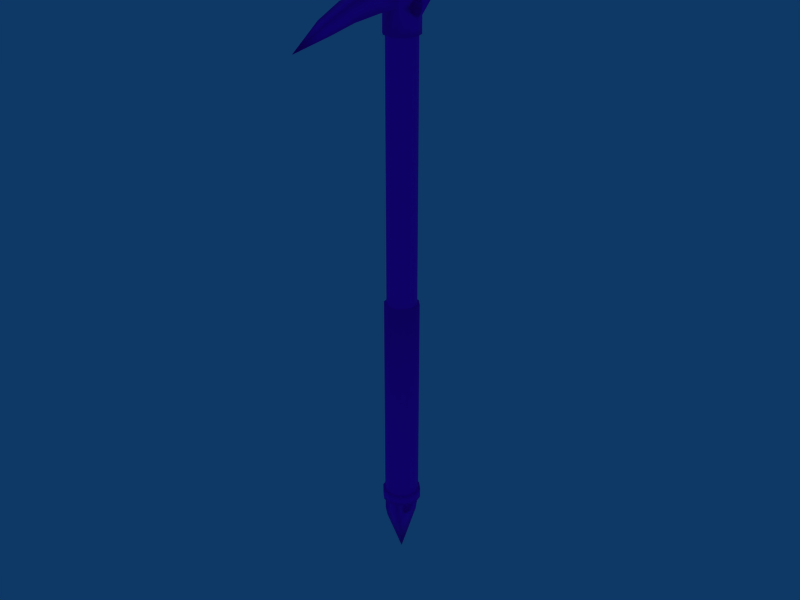 # Source: Picareta_Metal.blend  (saved by Blender 5.0.119; exported with 4.5.12 LTS)
import bpy
from mathutils import Matrix  # noqa: F401  (used for matrix-valued properties, if any)

bpy.ops.wm.read_factory_settings(use_empty=True)
scene = bpy.context.scene
scene.name = 'Scene'

# ---- collections
col_collection_1 = bpy.data.collections.new('Collection 1'); scene.collection.children.link(col_collection_1)

# ---- images (referenced by path relative to the original .blend; pixels are not part of the script)
import os
ASSET_DIR = os.environ.get("B2B_ASSET_DIR", "")  # directory of the original .blend (textures are referenced by path, not embedded)
HERE = os.path.dirname(os.path.abspath(__file__))  # packed textures are extracted next to this script under _unpacked/

def load_image(name, relpath, width, height, colorspace="sRGB"):
    """Load a texture the original file referenced (path relative to the .blend, or extracted next to this script)."""
    p = next((c for c in (os.path.join(HERE, relpath), os.path.join(ASSET_DIR, relpath)) if relpath and os.path.exists(c)), "")
    if p:
        img = bpy.data.images.load(p, check_existing=True)
        img.name = name
    else:  # same state as the original file: an image datablock whose file is absent (Cycles renders it pink)
        img = bpy.data.images.new(name, width, height)
        img.source = "FILE"
        img.filepath = "//" + (relpath or name)
    img.colorspace_settings.name = colorspace
    return img
img_picareta_de_metal_png = load_image('picareta de metal.png', 'picareta de metal.png', 1024, 1024, 'sRGB')

# ---- materials (node trees are filled in below, after node groups)
mat_materiais = bpy.data.materials.new('Materiais')

# ---- material node trees
mat_materiais.use_nodes = True; mat_materiais.node_tree.nodes.clear()
_N = mat_materiais.node_tree.nodes; _L = mat_materiais.node_tree.links
n0 = _N.new('ShaderNodeBsdfPrincipled'); n0.name = 'BSDF - Pré-fundamentado'; n0.location = (-200, 100)
n1 = _N.new('ShaderNodeOutputMaterial'); n1.name = 'Saída de material'; n1.location = (200, 100)
n2 = _N.new('ShaderNodeTexImage'); n2.name = 'Textura de imagem'; n2.location = (-561, 57)
n2.image = img_picareta_de_metal_png
_L.new(n0.outputs[0], n1.inputs[0])
_L.new(n2.outputs[0], n0.inputs[0])
n1.is_active_output = True

# ---- world
world_world = bpy.data.worlds.new('World'); scene.world = world_world
world_world.use_nodes = True; world_world.node_tree.nodes.clear()
_N = world_world.node_tree.nodes; _L = world_world.node_tree.links
n0 = _N.new('ShaderNodeOutputWorld'); n0.name = 'Saída de ambiente (mundo)'; n0.location = (280, 0)
n1 = _N.new('ShaderNodeBackground'); n1.name = 'Plano de fundo'; n1.location = (0, 0)
n1.inputs[0].default_value = (0.05656, 0.2208, 0.4, 1.0)
n2 = _N.new('NodeFrame'); n2.name = 'Quadro'; n2.location = (0, 0)
n2.label = 'Versioning: Use Nodes was removed'
n2.width = 150
n0.parent = n2
n1.parent = n2
_L.new(n1.outputs[0], n0.inputs[0])
n0.is_active_output = True
world_world.color = (0.05656, 0.2208, 0.4)
world_world.use_sun_shadow = False
world_world.sun_shadow_jitter_overblur = 0.0
world_world.cycles.sampling_method = 'MANUAL'
world_world.cycles.sample_map_resolution = 256

# ---- meshes
me_rdmobj01_model_om = bpy.data.meshes.new('rdmobj01_model\\om')
me_rdmobj01_model_om.from_pydata([(-0.04932, 0.02848, 1.791), (-0.05695, 1.1e-05, 1.791), (-0.05389, 0.01261, 1.794), (-0.05043, 0.02522, 1.806), (-0.05695, 1.1e-05, 1.738), (-0.04932, 0.02848, 1.738), (-0.05389, -0.01259, 1.794), (-0.04932, -0.02847, 1.791), (-0.04932, -0.02847, 1.738), (-0.05695, 1.1e-05, 1.844), (-0.04932, 0.02848, 1.844), (-0.05389, 0.01261, 1.841), (-0.05043, 0.02522, 1.83), (-0.04932, 0.02848, 1.818), (-0.05695, 0.07119, 1.844), (-0.02848, -0.04931, 1.818), (-0.02848, -0.04931, 1.88), (-0.04932, -0.02847, 1.844), (-0.04932, -0.02847, 1.88), (-0.05695, 1.1e-05, 1.88), (-0.04932, 0.02848, 1.88), (-0.05695, 0.07119, 1.88), (-0.07118, 0.1424, 1.88), (-0.07118, 0.1424, 1.862), (-0.08898, 0.2314, 1.88), (-0.08898, 0.2314, 1.862), (-0.1068, 0.3025, 1.875), (-0.1068, 0.3025, 1.857), (-0.1246, 0.3737, 1.862), (-0.1246, 0.3737, 1.844), (-0.1157, 0.4004, 1.855), (-0.1157, 0.4004, 1.837), (-0.05389, -0.01259, 1.841), (-0.05043, -0.02521, 1.83), (-0.04932, -0.02847, 1.818), (-0.02848, -0.04931, 1.738), (-2e-06, -0.05694, 1.738), (-2e-06, -0.05694, 1.818), (0.02847, -0.04931, 1.738), (0.02847, -0.04931, 1.818), (-0.05043, -0.02521, 1.806), (-2e-06, -0.436, 1.764), (-0.0178, -0.3203, 1.827), (-0.0178, -0.3114, 1.791), (-0.02224, -0.2313, 1.862), (-0.02224, -0.2224, 1.809), (-0.0267, -0.1246, 1.818), (-0.0267, -0.1246, 1.88), (0.05694, 1.1e-05, 1.791), (0.04932, 0.02848, 1.791), (0.05389, 0.01261, 1.794), (0.04932, 0.02848, 1.818), (0.05042, 0.02522, 1.806), (0.05694, 1.1e-05, 1.844), (0.05389, 0.01261, 1.841), (0.04932, 0.02848, 1.844), (0.05042, 0.02522, 1.83), (0.05694, 0.07119, 1.844), (0.04932, 0.02848, 1.738), (0.05694, 1.1e-05, 1.738), (0.04932, -0.02847, 1.738), (0.04932, -0.02847, 1.791), (0.05389, -0.01259, 1.794), (0.05042, -0.02521, 1.806), (0.04932, -0.02847, 1.818), (0.04932, -0.02847, 1.844), (0.05042, -0.02521, 1.83), (0.05389, -0.01259, 1.841), (0.01779, -0.3114, 1.791), (0.01779, -0.3203, 1.827), (0.02224, -0.2224, 1.809), (0.02224, -0.2313, 1.862), (0.02669, -0.1246, 1.88), (0.02669, -0.1246, 1.818), (0.02847, -0.04931, 1.88), (0.04932, -0.02847, 1.88), (0.05694, 1.1e-05, 1.88), (0.04932, 0.02848, 1.88), (0.05694, 0.07119, 1.88), (0.07118, 0.1424, 1.862), (0.07118, 0.1424, 1.88), (0.08897, 0.2314, 1.862), (0.08897, 0.2314, 1.88), (0.1068, 0.3025, 1.857), (0.1068, 0.3025, 1.875), (0.1246, 0.3737, 1.844), (0.1246, 0.3737, 1.862), (0.1157, 0.4004, 1.837), (0.1157, 0.4004, 1.855), (0.08897, 0.4182, 1.848), (0.08897, 0.4182, 1.83), (-0.08898, 0.4182, 1.848), (-0.08898, 0.4182, 1.83), (-2e-06, 0.05696, 1.738), (-2e-06, 0.05696, 1.791), (0.02847, 0.04932, 1.738), (0.02847, 0.04932, 1.791), (-0.02848, 0.04932, 1.738), (-0.02848, 0.04932, 1.791), (-2e-06, 0.08009, 1.836), (-2e-06, 1.1e-05, 1.738)], [], [(0, 1, 2), (3, 0, 2), (4, 1, 5), (1, 0, 5), (6, 1, 7), (7, 1, 4), (7, 4, 8), (9, 10, 11), (11, 10, 12), (12, 10, 13), (14, 13, 10), (0, 13, 14), (13, 0, 3), (15, 16, 17), (18, 17, 16), (17, 18, 9), (19, 9, 18), (9, 19, 10), (20, 10, 19), (21, 10, 20), (10, 21, 14), (22, 14, 21), (14, 22, 23), (24, 23, 22), (23, 24, 25), (26, 25, 24), (25, 26, 27), (26, 28, 27), (27, 28, 29), (30, 29, 28), (29, 30, 31), (17, 9, 32), (32, 33, 17), (34, 17, 33), (17, 34, 15), (7, 15, 34), (8, 15, 7), (15, 8, 35), (36, 37, 35), (15, 35, 37), (38, 39, 36), (37, 36, 39), (34, 40, 7), (6, 7, 40), (41, 42, 43), (44, 43, 42), (43, 44, 45), (45, 44, 46), (47, 46, 44), (16, 46, 47), (46, 16, 15), (48, 49, 50), (51, 52, 49), (50, 49, 52), (53, 54, 55), (56, 55, 54), (51, 55, 56), (55, 51, 57), (49, 57, 51), (58, 49, 59), (48, 59, 49), (59, 48, 60), (60, 48, 61), (62, 61, 48), (63, 61, 62), (61, 63, 64), (60, 61, 38), (38, 61, 39), (64, 39, 61), (39, 64, 65), (66, 65, 64), (67, 65, 66), (65, 67, 53), (41, 68, 69), (70, 69, 68), (69, 70, 71), (71, 70, 72), (73, 72, 70), (39, 72, 73), (72, 39, 74), (65, 74, 39), (74, 65, 75), (53, 75, 65), (75, 53, 76), (55, 76, 53), (76, 55, 77), (78, 77, 55), (55, 57, 78), (79, 78, 57), (78, 79, 80), (81, 80, 79), (80, 81, 82), (83, 82, 81), (82, 83, 84), (85, 84, 83), (84, 85, 86), (87, 86, 85), (86, 87, 88), (89, 88, 90), (87, 90, 88), (30, 91, 31), (92, 31, 91), (90, 92, 89), (91, 89, 92), (93, 94, 95), (96, 95, 94), (97, 98, 93), (94, 93, 98), (5, 0, 97), (97, 0, 98), (98, 0, 14), (98, 14, 94), (99, 94, 14), (95, 96, 58), (58, 96, 49), (49, 96, 57), (94, 57, 96), (57, 94, 99), (39, 73, 37), (46, 37, 73), (37, 46, 15), (41, 43, 68), (45, 68, 43), (68, 45, 70), (70, 45, 73), (46, 73, 45), (14, 23, 99), (79, 99, 23), (99, 79, 57), (79, 23, 81), (25, 81, 23), (27, 81, 25), (81, 27, 83), (29, 83, 27), (83, 29, 85), (31, 85, 29), (85, 31, 87), (92, 87, 31), (87, 92, 90), (53, 9, 54), (11, 54, 9), (54, 11, 56), (12, 56, 11), (56, 12, 51), (13, 51, 12), (51, 13, 52), (3, 52, 13), (52, 3, 50), (2, 50, 3), (9, 53, 32), (67, 32, 53), (32, 67, 33), (66, 33, 67), (33, 66, 34), (64, 34, 66), (34, 64, 40), (63, 40, 64), (40, 63, 6), (62, 6, 63), (62, 1, 6), (48, 1, 62), (1, 48, 2), (50, 2, 48), (8, 4, 100), (5, 100, 4), (97, 100, 5), (93, 100, 97), (95, 100, 93), (58, 100, 95), (59, 100, 58), (60, 100, 59), (38, 100, 60), (36, 100, 38), (35, 100, 36), (100, 35, 8), (20, 78, 21), (21, 78, 22), (80, 22, 78), (22, 80, 24), (82, 24, 80), (84, 24, 82), (24, 84, 26), (86, 26, 84), (26, 86, 28), (88, 28, 86), (28, 88, 30), (89, 30, 88), (30, 89, 91), (78, 20, 77), (19, 77, 20), (77, 19, 76), (18, 76, 19), (76, 18, 75), (75, 18, 74), (16, 74, 18), (47, 74, 16), (74, 47, 72), (72, 47, 71), (44, 71, 47), (42, 71, 44), (71, 42, 69), (41, 69, 42)])
me_rdmobj01_model_om.polygons.foreach_set('use_smooth', [True] * 202)
_uv = me_rdmobj01_model_om.uv_layers.new(name='UVTex')
_uv.uv.foreach_set('vector', [0.5034, 0.2566, 0.501, 0.2566, 0.502, 0.2564, 0.503, 0.2558, 0.5034, 0.2566, 0.502, 0.2564, 0.501, 0.2597, 0.501, 0.2566, 0.5034, 0.2597, 0.501, 0.2566, 0.5034, 0.2566, 0.5034, 0.2597, 0.5, 0.2564, 0.501, 0.2566, 0.4987, 0.2566, 0.4987, 0.2566, 0.501, 0.2566, 0.501, 0.2597, 0.4987, 0.2566, 0.501, 0.2597, 0.4987, 0.2597, 0.501, 0.2537, 0.5034, 0.2537, 0.502, 0.254, 0.502, 0.254, 0.5034, 0.2537, 0.503, 0.2546, 0.503, 0.2546, 0.5034, 0.2537, 0.5034, 0.2552, 0.5066, 0.2535, 0.5034, 0.2552, 0.5034, 0.2537, 0.5034, 0.2566, 0.5034, 0.2552, 0.5066, 0.2535, 0.5034, 0.2552, 0.5034, 0.2566, 0.503, 0.2558, 0.4967, 0.255, 0.4967, 0.2514, 0.4987, 0.2537, 0.4987, 0.2514, 0.4987, 0.2537, 0.4967, 0.2514, 0.4987, 0.2537, 0.4987, 0.2514, 0.501, 0.2537, 0.501, 0.2514, 0.501, 0.2537, 0.4987, 0.2514, 0.501, 0.2537, 0.501, 0.2514, 0.5034, 0.2537, 0.5034, 0.2514, 0.5034, 0.2537, 0.501, 0.2514, 0.5066, 0.2514, 0.5034, 0.2537, 0.5034, 0.2514, 0.5034, 0.2537, 0.5066, 0.2514, 0.5066, 0.2535, 0.5122, 0.2514, 0.5066, 0.2535, 0.5066, 0.2514, 0.5066, 0.2535, 0.5122, 0.2514, 0.5122, 0.2525, 0.5192, 0.2514, 0.5122, 0.2525, 0.5122, 0.2514, 0.5122, 0.2525, 0.5192, 0.2514, 0.5192, 0.2523, 0.5248, 0.2518, 0.5192, 0.2523, 0.5192, 0.2514, 0.5192, 0.2523, 0.5248, 0.2518, 0.5248, 0.2526, 0.5248, 0.2518, 0.5301, 0.2525, 0.5248, 0.2526, 0.5248, 0.2526, 0.5301, 0.2525, 0.5301, 0.2533, 0.5322, 0.2529, 0.5301, 0.2533, 0.5301, 0.2525, 0.5301, 0.2533, 0.5322, 0.2529, 0.5322, 0.2537, 0.4987, 0.2537, 0.501, 0.2537, 0.5, 0.254, 0.5, 0.254, 0.4991, 0.2546, 0.4987, 0.2537, 0.4987, 0.2552, 0.4987, 0.2537, 0.4991, 0.2546, 0.4987, 0.2537, 0.4987, 0.2552, 0.4967, 0.255, 0.4987, 0.2566, 0.4967, 0.255, 0.4987, 0.2552, 0.4987, 0.2597, 0.4967, 0.255, 0.4987, 0.2566, 0.4967, 0.255, 0.4987, 0.2597, 0.4967, 0.2597, 0.4948, 0.2597, 0.4948, 0.255, 0.4967, 0.2597, 0.4967, 0.255, 0.4967, 0.2597, 0.4948, 0.255, 0.4967, 0.2597, 0.4967, 0.255, 0.4948, 0.2597, 0.4948, 0.255, 0.4948, 0.2597, 0.4967, 0.255, 0.4987, 0.2552, 0.4991, 0.2558, 0.4987, 0.2566, 0.5, 0.2564, 0.4987, 0.2566, 0.4991, 0.2558, 0.4663, 0.2581, 0.4754, 0.2545, 0.4761, 0.2566, 0.4824, 0.2525, 0.4761, 0.2566, 0.4754, 0.2545, 0.4761, 0.2566, 0.4824, 0.2525, 0.4831, 0.2556, 0.4831, 0.2556, 0.4824, 0.2525, 0.4908, 0.255, 0.4908, 0.2514, 0.4908, 0.255, 0.4824, 0.2525, 0.4967, 0.2514, 0.4908, 0.255, 0.4908, 0.2514, 0.4908, 0.255, 0.4967, 0.2514, 0.4967, 0.255, 0.501, 0.2566, 0.5034, 0.2566, 0.502, 0.2564, 0.5034, 0.2552, 0.503, 0.2558, 0.5034, 0.2566, 0.502, 0.2564, 0.5034, 0.2566, 0.503, 0.2558, 0.501, 0.2537, 0.502, 0.254, 0.5034, 0.2537, 0.503, 0.2546, 0.5034, 0.2537, 0.502, 0.254, 0.5034, 0.2552, 0.5034, 0.2537, 0.503, 0.2546, 0.5034, 0.2537, 0.5034, 0.2552, 0.5066, 0.2535, 0.5034, 0.2566, 0.5066, 0.2535, 0.5034, 0.2552, 0.5034, 0.2597, 0.5034, 0.2566, 0.501, 0.2597, 0.501, 0.2566, 0.501, 0.2597, 0.5034, 0.2566, 0.501, 0.2597, 0.501, 0.2566, 0.4987, 0.2597, 0.4987, 0.2597, 0.501, 0.2566, 0.4987, 0.2566, 0.5, 0.2564, 0.4987, 0.2566, 0.501, 0.2566, 0.4991, 0.2558, 0.4987, 0.2566, 0.5, 0.2564, 0.4987, 0.2566, 0.4991, 0.2558, 0.4987, 0.2552, 0.4987, 0.2597, 0.4987, 0.2566, 0.4967, 0.2597, 0.4967, 0.2597, 0.4987, 0.2566, 0.4967, 0.255, 0.4987, 0.2552, 0.4967, 0.255, 0.4987, 0.2566, 0.4967, 0.255, 0.4987, 0.2552, 0.4987, 0.2537, 0.4991, 0.2546, 0.4987, 0.2537, 0.4987, 0.2552, 0.5, 0.254, 0.4987, 0.2537, 0.4991, 0.2546, 0.4987, 0.2537, 0.5, 0.254, 0.501, 0.2537, 0.4663, 0.2581, 0.4761, 0.2566, 0.4754, 0.2545, 0.4831, 0.2556, 0.4754, 0.2545, 0.4761, 0.2566, 0.4754, 0.2545, 0.4831, 0.2556, 0.4824, 0.2525, 0.4824, 0.2525, 0.4831, 0.2556, 0.4908, 0.2514, 0.4908, 0.255, 0.4908, 0.2514, 0.4831, 0.2556, 0.4967, 0.255, 0.4908, 0.2514, 0.4908, 0.255, 0.4908, 0.2514, 0.4967, 0.255, 0.4967, 0.2514, 0.4987, 0.2537, 0.4967, 0.2514, 0.4967, 0.255, 0.4967, 0.2514, 0.4987, 0.2537, 0.4987, 0.2514, 0.501, 0.2537, 0.4987, 0.2514, 0.4987, 0.2537, 0.4987, 0.2514, 0.501, 0.2537, 0.501, 0.2514, 0.5034, 0.2537, 0.501, 0.2514, 0.501, 0.2537, 0.501, 0.2514, 0.5034, 0.2537, 0.5034, 0.2514, 0.5066, 0.2514, 0.5034, 0.2514, 0.5034, 0.2537, 0.5034, 0.2537, 0.5066, 0.2535, 0.5066, 0.2514, 0.5122, 0.2525, 0.5066, 0.2514, 0.5066, 0.2535, 0.5066, 0.2514, 0.5122, 0.2525, 0.5122, 0.2514, 0.5192, 0.2523, 0.5122, 0.2514, 0.5122, 0.2525, 0.5122, 0.2514, 0.5192, 0.2523, 0.5192, 0.2514, 0.5248, 0.2526, 0.5192, 0.2514, 0.5192, 0.2523, 0.5192, 0.2514, 0.5248, 0.2526, 0.5248, 0.2518, 0.5301, 0.2533, 0.5248, 0.2518, 0.5248, 0.2526, 0.5248, 0.2518, 0.5301, 0.2533, 0.5301, 0.2525, 0.5322, 0.2537, 0.5301, 0.2525, 0.5301, 0.2533, 0.5301, 0.2525, 0.5322, 0.2537, 0.5322, 0.2529, 0.5336, 0.2533, 0.5322, 0.2529, 0.5336, 0.2541, 0.5322, 0.2537, 0.5336, 0.2541, 0.5322, 0.2529, 0.5322, 0.2529, 0.5336, 0.2533, 0.5322, 0.2537, 0.5336, 0.2541, 0.5322, 0.2537, 0.5336, 0.2533, 0.4954, 0.2433, 0.5169, 0.2433, 0.4954, 0.2418, 0.5169, 0.2418, 0.4954, 0.2418, 0.5169, 0.2433, 0.5087, 0.2597, 0.5087, 0.2566, 0.5059, 0.2597, 0.5059, 0.2566, 0.5059, 0.2597, 0.5087, 0.2566, 0.5059, 0.2597, 0.5059, 0.2566, 0.5087, 0.2597, 0.5087, 0.2566, 0.5087, 0.2597, 0.5059, 0.2566, 0.5034, 0.2597, 0.5034, 0.2566, 0.5059, 0.2597, 0.5059, 0.2597, 0.5034, 0.2566, 0.5059, 0.2566, 0.5059, 0.2566, 0.5034, 0.2566, 0.5066, 0.2535, 0.5059, 0.2566, 0.5066, 0.2535, 0.5087, 0.2566, 0.5092, 0.254, 0.5087, 0.2566, 0.5066, 0.2535, 0.5059, 0.2597, 0.5059, 0.2566, 0.5034, 0.2597, 0.5034, 0.2597, 0.5059, 0.2566, 0.5034, 0.2566, 0.5034, 0.2566, 0.5059, 0.2566, 0.5066, 0.2535, 0.5087, 0.2566, 0.5066, 0.2535, 0.5059, 0.2566, 0.5066, 0.2535, 0.5087, 0.2566, 0.5092, 0.254, 0.5032, 0.2446, 0.5092, 0.2447, 0.5038, 0.2463, 0.5092, 0.2476, 0.5038, 0.2463, 0.5092, 0.2447, 0.5038, 0.2463, 0.5092, 0.2476, 0.5032, 0.2477, 0.5333, 0.2463, 0.5238, 0.2471, 0.5238, 0.2453, 0.5169, 0.2474, 0.5238, 0.2453, 0.5238, 0.2471, 0.5238, 0.2453, 0.5169, 0.2474, 0.5169, 0.245, 0.5169, 0.245, 0.5169, 0.2474, 0.5092, 0.2447, 0.5092, 0.2476, 0.5092, 0.2447, 0.5169, 0.2474, 0.4937, 0.2496, 0.4881, 0.2504, 0.493, 0.2463, 0.4881, 0.2422, 0.493, 0.2463, 0.4881, 0.2504, 0.493, 0.2463, 0.4881, 0.2422, 0.4937, 0.243, 0.4881, 0.2422, 0.4881, 0.2504, 0.4811, 0.2412, 0.4811, 0.2514, 0.4811, 0.2412, 0.4881, 0.2504, 0.4755, 0.2525, 0.4811, 0.2412, 0.4811, 0.2514, 0.4811, 0.2412, 0.4755, 0.2525, 0.4755, 0.2401, 0.47, 0.2535, 0.4755, 0.2401, 0.4755, 0.2525, 0.4755, 0.2401, 0.47, 0.2535, 0.47, 0.2391, 0.4679, 0.253, 0.47, 0.2391, 0.47, 0.2535, 0.47, 0.2391, 0.4679, 0.253, 0.4679, 0.2396, 0.4665, 0.2514, 0.4679, 0.2396, 0.4679, 0.253, 0.4679, 0.2396, 0.4665, 0.2514, 0.4665, 0.2412, 0.4997, 0.2442, 0.4948, 0.2442, 0.4997, 0.2452, 0.4948, 0.2452, 0.4997, 0.2452, 0.4948, 0.2442, 0.4997, 0.2452, 0.4948, 0.2452, 0.4997, 0.2463, 0.4948, 0.2463, 0.4997, 0.2463, 0.4948, 0.2452, 0.4997, 0.2463, 0.4948, 0.2463, 0.4997, 0.2474, 0.4948, 0.2474, 0.4997, 0.2474, 0.4948, 0.2463, 0.4997, 0.2474, 0.4948, 0.2474, 0.4997, 0.2484, 0.4948, 0.2484, 0.4997, 0.2484, 0.4948, 0.2474, 0.4997, 0.2484, 0.4948, 0.2484, 0.4997, 0.2495, 0.4948, 0.2495, 0.4997, 0.2495, 0.4948, 0.2484, 0.4948, 0.2442, 0.4997, 0.2442, 0.4948, 0.2452, 0.4997, 0.2452, 0.4948, 0.2452, 0.4997, 0.2442, 0.4948, 0.2452, 0.4997, 0.2452, 0.4948, 0.2463, 0.4997, 0.2463, 0.4948, 0.2463, 0.4997, 0.2452, 0.4948, 0.2463, 0.4997, 0.2463, 0.4948, 0.2474, 0.4997, 0.2474, 0.4948, 0.2474, 0.4997, 0.2463, 0.4948, 0.2474, 0.4997, 0.2474, 0.4948, 0.2484, 0.4997, 0.2484, 0.4948, 0.2484, 0.4997, 0.2474, 0.4948, 0.2484, 0.4997, 0.2484, 0.4948, 0.2495, 0.4997, 0.2495, 0.4948, 0.2495, 0.4997, 0.2484, 0.4997, 0.2495, 0.4948, 0.2505, 0.4948, 0.2495, 0.4997, 0.2505, 0.4948, 0.2505, 0.4997, 0.2495, 0.4948, 0.2505, 0.4997, 0.2505, 0.4948, 0.2495, 0.4997, 0.2495, 0.4948, 0.2495, 0.4997, 0.2505, 0.4664, 0.2284, 0.4655, 0.2304, 0.4726, 0.2304, 0.4664, 0.2324, 0.4726, 0.2304, 0.4655, 0.2304, 0.469, 0.2338, 0.4726, 0.2304, 0.4664, 0.2324, 0.4726, 0.2343, 0.4726, 0.2304, 0.469, 0.2338, 0.4761, 0.2338, 0.4726, 0.2304, 0.4726, 0.2343, 0.4787, 0.2324, 0.4726, 0.2304, 0.4761, 0.2338, 0.4796, 0.2304, 0.4726, 0.2304, 0.4787, 0.2324, 0.4787, 0.2284, 0.4726, 0.2304, 0.4796, 0.2304, 0.4761, 0.2269, 0.4726, 0.2304, 0.4787, 0.2284, 0.4726, 0.2264, 0.4726, 0.2304, 0.4761, 0.2269, 0.469, 0.2269, 0.4726, 0.2304, 0.4726, 0.2264, 0.4726, 0.2304, 0.469, 0.2269, 0.4664, 0.2284, 0.5031, 0.233, 0.5065, 0.2396, 0.5065, 0.233, 0.5065, 0.233, 0.5065, 0.2396, 0.5121, 0.2322, 0.5121, 0.2404, 0.5121, 0.2322, 0.5065, 0.2396, 0.5121, 0.2322, 0.5121, 0.2404, 0.5191, 0.2312, 0.5191, 0.2414, 0.5191, 0.2312, 0.5121, 0.2404, 0.5247, 0.2425, 0.5191, 0.2312, 0.5191, 0.2414, 0.5191, 0.2312, 0.5247, 0.2425, 0.5247, 0.2301, 0.5303, 0.2435, 0.5247, 0.2301, 0.5247, 0.2425, 0.5247, 0.2301, 0.5303, 0.2435, 0.5303, 0.2291, 0.5324, 0.243, 0.5303, 0.2291, 0.5303, 0.2435, 0.5303, 0.2291, 0.5324, 0.243, 0.5324, 0.2296, 0.5338, 0.2414, 0.5324, 0.2296, 0.5324, 0.243, 0.5324, 0.2296, 0.5338, 0.2414, 0.5338, 0.2312, 0.5065, 0.2396, 0.5031, 0.233, 0.503, 0.2396, 0.5009, 0.233, 0.503, 0.2396, 0.5031, 0.233, 0.503, 0.2396, 0.5009, 0.233, 0.5009, 0.2396, 0.4986, 0.2334, 0.5009, 0.2396, 0.5009, 0.233, 0.5009, 0.2396, 0.4986, 0.2334, 0.4986, 0.2392, 0.4986, 0.2392, 0.4986, 0.2334, 0.497, 0.238, 0.497, 0.2347, 0.497, 0.238, 0.4986, 0.2334, 0.4911, 0.2348, 0.497, 0.238, 0.497, 0.2347, 0.497, 0.238, 0.4911, 0.2348, 0.4911, 0.2379, 0.4911, 0.2379, 0.4911, 0.2348, 0.4827, 0.2376, 0.4827, 0.235, 0.4827, 0.2376, 0.4911, 0.2348, 0.4757, 0.2353, 0.4827, 0.2376, 0.4827, 0.235, 0.4827, 0.2376, 0.4757, 0.2353, 0.4757, 0.2373, 0.4666, 0.2363, 0.4757, 0.2373, 0.4757, 0.2353])
me_rdmobj01_model_om.materials.append(mat_materiais)
me_rdmobj01_model_om.use_remesh_preserve_volume = False
me_rdmobj01_model_om.use_remesh_preserve_attributes = False
me_rdmobj01_model_om.use_mirror_vertex_groups = False
me_rdmobj01_model_om.update()
me_rdmobj01_model_om_001 = bpy.data.meshes.new('rdmobj01_model\\om.001')
me_rdmobj01_model_om_001.from_pydata([(-0.0267, 0.0117, 0.07707), (-0.0267, 0.02339, 0.08876), (-0.0267, 0.0445, 0.06487), (-0.0267, 0.0534, 0.136), (-0.0267, 0.0534, 0.1005), (-0.0267, 0.02339, 0.1121), (-0.0267, 0.02671, 0.1005), (-2e-06, 1.1e-05, -0.08461), (-0.0267, 1.1e-05, 0.06487), (-0.0267, 1.1e-05, 0.07377), (-0.0267, 0.0117, 0.1238), (-0.0267, 1.1e-05, 0.1272), (-0.0267, 1.1e-05, 0.136), (-0.0267, -0.01169, 0.1238), (-0.0267, -0.05338, 0.136), (-0.0267, -0.02338, 0.1121), (-0.0267, -0.05338, 0.1005), (-0.0267, -0.02668, 0.1005), (-0.0267, -0.02338, 0.08876), (-0.0267, -0.04449, 0.06487), (-0.0267, -0.01169, 0.07707), (0.05545, -0.032, 0.136), (0.05545, -0.032, 0.1717), (0.03201, -0.05544, 0.136), (0.03201, -0.05544, 0.1717), (0.03201, 0.05545, 0.136), (0.03201, 0.05545, 0.1717), (0.05545, 0.03202, 0.136), (0.05545, 0.03202, 0.1717), (-0.05545, 0.03202, 0.136), (-0.05545, 0.03202, 0.1717), (-0.03201, 0.05545, 0.136), (-0.03201, 0.05545, 0.1717), (-0.06402, 1.1e-05, 0.136), (-0.06402, 1.1e-05, 0.1717), (0.02669, 0.0534, 0.136), (0.02669, 0.0534, 0.1005), (0.02669, 0.0445, 0.06487), (0.02669, -0.05338, 0.1005), (0.02669, -0.05338, 0.136), (0.02669, -0.04449, 0.06487), (0.02669, 1.1e-05, 0.1272), (0.02669, 0.0117, 0.1238), (0.02669, 1.1e-05, 0.136), (0.02669, -0.01169, 0.1238), (0.02669, -0.02338, 0.1121), (0.02669, -0.02668, 0.1005), (0.02669, -0.02338, 0.08876), (0.02669, -0.01169, 0.07707), (0.02669, 0.02339, 0.1121), (0.02669, 0.02671, 0.1005), (0.02669, 0.02339, 0.08876), (0.02669, 0.0117, 0.07707), (0.02669, 1.1e-05, 0.07377), (0.02669, 1.1e-05, 0.06487), (-0.02848, 0.04932, 0.1717), (-0.02848, 0.04932, 0.8835), (-2e-06, 0.05696, 0.1717), (-2e-06, 0.05696, 0.8835), (0.02847, 0.04932, 0.1717), (0.02847, 0.04932, 0.8835), (-0.04932, 0.02848, 0.1717), (-0.04932, 0.02848, 0.8835), (0.04932, 0.02848, 0.1717), (0.04932, 0.02848, 0.8835), (-0.02848, -0.04931, 0.1717), (-0.02848, -0.04931, 0.8835), (-0.04932, -0.02847, 0.1717), (-0.04932, -0.02847, 0.8835), (-2e-06, -0.05694, 0.1717), (-2e-06, -0.05694, 0.8835), (0.02847, -0.04931, 0.1717), (0.02847, -0.04931, 0.8835), (0.04932, -0.02847, 0.1717), (0.04932, -0.02847, 0.8835), (0.02455, -0.04252, 0.8835), (0.02455, -0.04252, 1.738), (-2e-06, -0.0491, 0.8835), (-2e-06, -0.0491, 1.738), (-0.02456, -0.04252, 0.8835), (-0.02456, -0.04252, 1.738), (-0.04253, 0.02457, 0.8835), (-0.04253, 0.02457, 1.738), (-0.02456, 0.04254, 0.8835), (-0.02456, 0.04254, 1.738), (-0.04253, -0.02455, 0.8835), (-0.04253, -0.02455, 1.738), (-2e-06, 0.04912, 0.8835), (-2e-06, 0.04912, 1.738), (0.02455, 0.04254, 0.8835), (0.02455, 0.04254, 1.738), (0.04253, -0.02455, 0.8835), (0.04253, -0.02455, 1.738), (-0.03201, -0.05544, 0.136), (-0.03201, -0.05544, 0.1717), (-0.05545, -0.032, 0.136), (-0.05545, -0.032, 0.1717), (0.04253, 0.02457, 0.8835), (0.04253, 0.02457, 1.738), (0.06402, 1.1e-05, 0.1717), (0.06402, 1.1e-05, 0.136), (-2e-06, 0.06403, 0.1717), (-2e-06, 0.06403, 0.136), (0.04911, 1.1e-05, 0.8835), (0.04911, 1.1e-05, 1.738), (0.05694, 1.1e-05, 0.1717), (0.05694, 1.1e-05, 0.8835), (-0.05695, 1.1e-05, 0.8835), (-0.05695, 1.1e-05, 0.1717), (-0.04911, 1.1e-05, 0.8835), (-0.04911, 1.1e-05, 1.738), (-2e-06, -0.06401, 0.1717), (-2e-06, -0.06401, 0.136), (-2e-06, 1.1e-05, 0.8835), (-2e-06, 1.1e-05, 0.1717), (-2e-06, 1.1e-05, 0.136)], [], [(0, 1, 2), (3, 4, 5), (5, 4, 6), (2, 6, 4), (6, 2, 1), (7, 8, 2), (9, 2, 8), (2, 9, 0), (5, 10, 3), (11, 3, 10), (3, 11, 12), (13, 12, 11), (12, 13, 14), (15, 14, 13), (14, 15, 16), (17, 16, 15), (18, 16, 17), (16, 18, 19), (20, 19, 18), (9, 19, 20), (8, 19, 9), (19, 8, 7), (21, 22, 23), (24, 23, 22), (25, 26, 27), (28, 27, 26), (29, 30, 31), (32, 31, 30), (33, 34, 29), (30, 29, 34), (3, 35, 4), (36, 4, 35), (7, 2, 37), (4, 37, 2), (37, 4, 36), (38, 39, 16), (14, 16, 39), (38, 16, 40), (19, 40, 16), (40, 19, 7), (41, 42, 43), (35, 43, 42), (43, 39, 41), (41, 39, 44), (44, 39, 45), (38, 45, 39), (45, 38, 46), (46, 38, 47), (40, 47, 38), (47, 40, 48), (42, 49, 35), (50, 35, 49), (35, 50, 36), (51, 36, 50), (36, 51, 37), (52, 37, 51), (53, 37, 52), (54, 37, 53), (37, 54, 7), (7, 54, 40), (40, 54, 48), (53, 48, 54), (55, 56, 57), (58, 57, 56), (57, 58, 59), (60, 59, 58), (61, 62, 55), (56, 55, 62), (59, 60, 63), (64, 63, 60), (65, 66, 67), (68, 67, 66), (69, 70, 65), (66, 65, 70), (71, 72, 69), (70, 69, 72), (73, 74, 71), (72, 71, 74), (75, 76, 77), (78, 77, 76), (77, 78, 79), (80, 79, 78), (81, 82, 83), (84, 83, 82), (79, 80, 85), (86, 85, 80), (87, 88, 89), (90, 89, 88), (91, 92, 75), (76, 75, 92), (93, 94, 95), (96, 95, 94), (95, 96, 33), (34, 33, 96), (89, 90, 97), (98, 97, 90), (83, 84, 87), (88, 87, 84), (22, 21, 99), (100, 99, 21), (99, 100, 28), (27, 28, 100), (26, 25, 101), (102, 101, 25), (101, 102, 32), (31, 32, 102), (97, 98, 103), (104, 103, 98), (103, 104, 91), (92, 91, 104), (63, 64, 105), (106, 105, 64), (105, 106, 73), (74, 73, 106), (62, 61, 107), (108, 107, 61), (107, 108, 68), (67, 68, 108), (85, 86, 109), (110, 109, 86), (109, 110, 81), (82, 81, 110), (94, 93, 111), (112, 111, 93), (111, 112, 24), (23, 24, 112), (13, 44, 15), (45, 15, 44), (15, 45, 17), (46, 17, 45), (17, 46, 18), (47, 18, 46), (18, 47, 20), (48, 20, 47), (20, 48, 9), (53, 9, 48), (44, 13, 41), (11, 41, 13), (41, 11, 42), (10, 42, 11), (42, 10, 49), (5, 49, 10), (49, 5, 50), (6, 50, 5), (50, 6, 51), (1, 51, 6), (51, 1, 52), (0, 52, 1), (52, 0, 53), (9, 53, 0), (60, 58, 113), (56, 113, 58), (62, 113, 56), (107, 113, 62), (68, 113, 107), (66, 113, 68), (70, 113, 66), (72, 113, 70), (74, 113, 72), (106, 113, 74), (64, 113, 106), (113, 64, 60), (34, 96, 114), (94, 114, 96), (111, 114, 94), (24, 114, 111), (22, 114, 24), (99, 114, 22), (28, 114, 99), (26, 114, 28), (101, 114, 26), (32, 114, 101), (30, 114, 32), (114, 30, 34), (95, 33, 115), (29, 115, 33), (31, 115, 29), (102, 115, 31), (25, 115, 102), (27, 115, 25), (100, 115, 27), (21, 115, 100), (23, 115, 21), (112, 115, 23), (93, 115, 112), (115, 93, 95)])
me_rdmobj01_model_om_001.polygons.foreach_set('use_smooth', [True] * 186)
_k = set([(3, 12), (3, 35), (12, 14), (14, 39), (35, 43), (39, 43), (55, 57), (55, 61), (57, 59), (59, 63), (61, 108), (63, 105), (65, 67), (65, 69), (67, 108), (69, 71), (71, 73), (73, 105), (75, 77), (75, 91), (76, 78), (76, 92), (77, 79), (78, 80), (79, 85), (80, 86), (81, 83), (81, 109), (82, 84), (82, 110), (83, 87), (84, 88), (85, 109), (86, 110), (87, 89), (88, 90), (89, 97), (90, 98), (91, 103), (92, 104), (97, 103), (98, 104)])
me_rdmobj01_model_om_001.attributes.new('sharp_edge', 'BOOLEAN', 'EDGE').data.foreach_set('value', [ (min(e.vertices), max(e.vertices)) in _k for e in me_rdmobj01_model_om_001.edges])
_uv = me_rdmobj01_model_om_001.uv_layers.new(name='UVTex')
_uv.uv.foreach_set('vector', [0.9672, 0.2489, 0.9682, 0.2496, 0.9691, 0.2454, 0.9706, 0.2532, 0.9706, 0.2503, 0.9682, 0.251, 0.9682, 0.251, 0.9706, 0.2503, 0.9684, 0.2503, 0.9691, 0.2454, 0.9684, 0.2503, 0.9706, 0.2503, 0.9684, 0.2503, 0.9691, 0.2454, 0.9682, 0.2496, 0.9663, 0.2355, 0.9663, 0.2443, 0.9691, 0.2454, 0.9663, 0.2488, 0.9691, 0.2454, 0.9663, 0.2443, 0.9691, 0.2454, 0.9663, 0.2488, 0.9672, 0.2489, 0.9682, 0.251, 0.9672, 0.2516, 0.9706, 0.2532, 0.9663, 0.2517, 0.9706, 0.2532, 0.9672, 0.2516, 0.9706, 0.2532, 0.9663, 0.2517, 0.9663, 0.2532, 0.9653, 0.2516, 0.9663, 0.2532, 0.9663, 0.2517, 0.9663, 0.2532, 0.9653, 0.2516, 0.962, 0.2532, 0.9644, 0.251, 0.962, 0.2532, 0.9653, 0.2516, 0.962, 0.2532, 0.9644, 0.251, 0.962, 0.2503, 0.9641, 0.2503, 0.962, 0.2503, 0.9644, 0.251, 0.9644, 0.2496, 0.962, 0.2503, 0.9641, 0.2503, 0.962, 0.2503, 0.9644, 0.2496, 0.9634, 0.2454, 0.9653, 0.2489, 0.9634, 0.2454, 0.9644, 0.2496, 0.9663, 0.2488, 0.9634, 0.2454, 0.9653, 0.2489, 0.9663, 0.2443, 0.9634, 0.2454, 0.9663, 0.2488, 0.9634, 0.2454, 0.9663, 0.2443, 0.9663, 0.2355, 0.9786, 0.2322, 0.9786, 0.2302, 0.9768, 0.2322, 0.9768, 0.2302, 0.9768, 0.2322, 0.9786, 0.2302, 0.9838, 0.2322, 0.9838, 0.2302, 0.982, 0.2322, 0.982, 0.2302, 0.982, 0.2322, 0.9838, 0.2302, 0.9885, 0.2322, 0.9885, 0.2302, 0.987, 0.2322, 0.987, 0.2302, 0.987, 0.2322, 0.9885, 0.2302, 0.9899, 0.2322, 0.9899, 0.2302, 0.9885, 0.2322, 0.9885, 0.2302, 0.9885, 0.2322, 0.9899, 0.2302, 0.9893, 0.2507, 0.9893, 0.2533, 0.9867, 0.2507, 0.9867, 0.2533, 0.9867, 0.2507, 0.9893, 0.2533, 0.9732, 0.252, 0.9822, 0.2512, 0.9822, 0.2529, 0.9867, 0.2507, 0.9822, 0.2529, 0.9822, 0.2512, 0.9822, 0.2529, 0.9867, 0.2507, 0.9867, 0.2533, 0.9867, 0.2533, 0.9893, 0.2533, 0.9867, 0.2507, 0.9893, 0.2507, 0.9867, 0.2507, 0.9893, 0.2533, 0.9867, 0.2533, 0.9867, 0.2507, 0.9822, 0.2529, 0.9822, 0.2512, 0.9822, 0.2529, 0.9867, 0.2507, 0.9822, 0.2529, 0.9822, 0.2512, 0.9732, 0.252, 0.9663, 0.2517, 0.9672, 0.2516, 0.9663, 0.2532, 0.9706, 0.2532, 0.9663, 0.2532, 0.9672, 0.2516, 0.9663, 0.2532, 0.962, 0.2532, 0.9663, 0.2517, 0.9663, 0.2517, 0.962, 0.2532, 0.9653, 0.2516, 0.9653, 0.2516, 0.962, 0.2532, 0.9644, 0.251, 0.962, 0.2503, 0.9644, 0.251, 0.962, 0.2532, 0.9644, 0.251, 0.962, 0.2503, 0.9641, 0.2503, 0.9641, 0.2503, 0.962, 0.2503, 0.9644, 0.2496, 0.9634, 0.2454, 0.9644, 0.2496, 0.962, 0.2503, 0.9644, 0.2496, 0.9634, 0.2454, 0.9653, 0.2489, 0.9672, 0.2516, 0.9682, 0.251, 0.9706, 0.2532, 0.9684, 0.2503, 0.9706, 0.2532, 0.9682, 0.251, 0.9706, 0.2532, 0.9684, 0.2503, 0.9706, 0.2503, 0.9682, 0.2496, 0.9706, 0.2503, 0.9684, 0.2503, 0.9706, 0.2503, 0.9682, 0.2496, 0.9691, 0.2454, 0.9672, 0.2489, 0.9691, 0.2454, 0.9682, 0.2496, 0.9663, 0.2488, 0.9691, 0.2454, 0.9672, 0.2489, 0.9663, 0.2443, 0.9691, 0.2454, 0.9663, 0.2488, 0.9691, 0.2454, 0.9663, 0.2443, 0.9663, 0.2355, 0.9663, 0.2355, 0.9663, 0.2443, 0.9634, 0.2454, 0.9634, 0.2454, 0.9663, 0.2443, 0.9653, 0.2489, 0.9663, 0.2488, 0.9653, 0.2489, 0.9663, 0.2443, 0.9486, 0.2532, 0.9486, 0.2302, 0.9478, 0.2532, 0.9478, 0.2302, 0.9478, 0.2532, 0.9486, 0.2302, 0.9478, 0.2532, 0.9478, 0.2302, 0.9486, 0.2532, 0.9486, 0.2302, 0.9486, 0.2532, 0.9478, 0.2302, 0.9496, 0.2532, 0.9496, 0.2302, 0.9486, 0.2532, 0.9486, 0.2302, 0.9486, 0.2532, 0.9496, 0.2302, 0.9486, 0.2532, 0.9486, 0.2302, 0.9496, 0.2532, 0.9496, 0.2302, 0.9496, 0.2532, 0.9486, 0.2302, 0.9527, 0.2532, 0.9527, 0.2302, 0.9517, 0.2532, 0.9517, 0.2302, 0.9517, 0.2532, 0.9527, 0.2302, 0.9538, 0.2532, 0.9538, 0.2302, 0.9527, 0.2532, 0.9527, 0.2302, 0.9527, 0.2532, 0.9538, 0.2302, 0.9527, 0.2532, 0.9527, 0.2302, 0.9538, 0.2532, 0.9538, 0.2302, 0.9538, 0.2532, 0.9527, 0.2302, 0.9517, 0.2532, 0.9517, 0.2302, 0.9527, 0.2532, 0.9527, 0.2302, 0.9527, 0.2532, 0.9517, 0.2302, 0.8448, 0.7281, 0.9062, 0.7281, 0.8448, 0.7198, 0.9062, 0.7198, 0.8448, 0.7198, 0.9062, 0.7281, 0.8448, 0.7758, 0.9062, 0.7758, 0.8448, 0.7669, 0.9062, 0.7669, 0.8448, 0.7669, 0.9062, 0.7758, 0.8448, 0.7363, 0.9062, 0.7363, 0.8448, 0.7281, 0.9062, 0.7281, 0.8448, 0.7281, 0.9062, 0.7363, 0.8448, 0.7669, 0.9062, 0.7669, 0.8448, 0.7587, 0.9062, 0.7587, 0.8448, 0.7587, 0.9062, 0.7669, 0.8448, 0.7758, 0.9062, 0.7758, 0.8448, 0.7669, 0.9062, 0.7669, 0.8448, 0.7669, 0.9062, 0.7758, 0.8448, 0.7363, 0.9062, 0.7363, 0.8448, 0.7281, 0.9062, 0.7281, 0.8448, 0.7281, 0.9062, 0.7363, 0.973, 0.2322, 0.973, 0.2302, 0.9711, 0.2322, 0.9711, 0.2302, 0.9711, 0.2322, 0.973, 0.2302, 0.9711, 0.2322, 0.9711, 0.2302, 0.9694, 0.2322, 0.9694, 0.2302, 0.9694, 0.2322, 0.9711, 0.2302, 0.8448, 0.7669, 0.9062, 0.7669, 0.8448, 0.7587, 0.9062, 0.7587, 0.8448, 0.7587, 0.9062, 0.7669, 0.8448, 0.7281, 0.9062, 0.7281, 0.8448, 0.7198, 0.9062, 0.7198, 0.8448, 0.7198, 0.9062, 0.7281, 0.9786, 0.2302, 0.9786, 0.2322, 0.9803, 0.2302, 0.9803, 0.2322, 0.9803, 0.2302, 0.9786, 0.2322, 0.9803, 0.2302, 0.9803, 0.2322, 0.982, 0.2302, 0.982, 0.2322, 0.982, 0.2302, 0.9803, 0.2322, 0.9838, 0.2302, 0.9838, 0.2322, 0.9855, 0.2302, 0.9855, 0.2322, 0.9855, 0.2302, 0.9838, 0.2322, 0.9855, 0.2302, 0.9855, 0.2322, 0.987, 0.2302, 0.987, 0.2322, 0.987, 0.2302, 0.9855, 0.2322, 0.8448, 0.7587, 0.9062, 0.7587, 0.8448, 0.7475, 0.9062, 0.7475, 0.8448, 0.7475, 0.9062, 0.7587, 0.8448, 0.7475, 0.9062, 0.7475, 0.8448, 0.7363, 0.9062, 0.7363, 0.8448, 0.7363, 0.9062, 0.7475, 0.9496, 0.2532, 0.9496, 0.2302, 0.9506, 0.2532, 0.9506, 0.2302, 0.9506, 0.2532, 0.9496, 0.2302, 0.9506, 0.2532, 0.9506, 0.2302, 0.9517, 0.2532, 0.9517, 0.2302, 0.9517, 0.2532, 0.9506, 0.2302, 0.9496, 0.2302, 0.9496, 0.2532, 0.9506, 0.2302, 0.9506, 0.2532, 0.9506, 0.2302, 0.9496, 0.2532, 0.9506, 0.2302, 0.9506, 0.2532, 0.9517, 0.2302, 0.9517, 0.2532, 0.9517, 0.2302, 0.9506, 0.2532, 0.8448, 0.7587, 0.9062, 0.7587, 0.8448, 0.7475, 0.9062, 0.7475, 0.8448, 0.7475, 0.9062, 0.7587, 0.8448, 0.7475, 0.9062, 0.7475, 0.8448, 0.7363, 0.9062, 0.7363, 0.8448, 0.7363, 0.9062, 0.7475, 0.973, 0.2302, 0.973, 0.2322, 0.9749, 0.2302, 0.9749, 0.2322, 0.9749, 0.2302, 0.973, 0.2322, 0.9749, 0.2302, 0.9749, 0.2322, 0.9768, 0.2302, 0.9768, 0.2322, 0.9768, 0.2302, 0.9749, 0.2322, 0.979, 0.2426, 0.981, 0.2426, 0.979, 0.2435, 0.981, 0.2435, 0.979, 0.2435, 0.981, 0.2426, 0.979, 0.2435, 0.981, 0.2435, 0.979, 0.2445, 0.981, 0.2445, 0.979, 0.2445, 0.981, 0.2435, 0.979, 0.2445, 0.981, 0.2445, 0.979, 0.2454, 0.981, 0.2454, 0.979, 0.2454, 0.981, 0.2445, 0.979, 0.2454, 0.981, 0.2454, 0.979, 0.2464, 0.981, 0.2464, 0.979, 0.2464, 0.981, 0.2454, 0.979, 0.2464, 0.981, 0.2464, 0.979, 0.2473, 0.981, 0.2473, 0.979, 0.2473, 0.981, 0.2464, 0.981, 0.2426, 0.979, 0.2426, 0.981, 0.2417, 0.979, 0.2417, 0.981, 0.2417, 0.979, 0.2426, 0.981, 0.2417, 0.979, 0.2417, 0.981, 0.2426, 0.979, 0.2426, 0.981, 0.2426, 0.979, 0.2417, 0.981, 0.2426, 0.979, 0.2426, 0.981, 0.2435, 0.979, 0.2435, 0.981, 0.2435, 0.979, 0.2426, 0.981, 0.2435, 0.979, 0.2435, 0.981, 0.2445, 0.979, 0.2445, 0.981, 0.2445, 0.979, 0.2435, 0.981, 0.2445, 0.979, 0.2445, 0.981, 0.2454, 0.979, 0.2454, 0.981, 0.2454, 0.979, 0.2445, 0.981, 0.2454, 0.979, 0.2454, 0.981, 0.2464, 0.979, 0.2464, 0.981, 0.2464, 0.979, 0.2454, 0.981, 0.2464, 0.979, 0.2464, 0.981, 0.2473, 0.979, 0.2473, 0.981, 0.2473, 0.979, 0.2464, 0.9626, 0.2321, 0.9622, 0.2339, 0.9657, 0.2339, 0.9626, 0.2356, 0.9657, 0.2339, 0.9622, 0.2339, 0.9639, 0.2369, 0.9657, 0.2339, 0.9626, 0.2356, 0.9657, 0.2374, 0.9657, 0.2339, 0.9639, 0.2369, 0.9674, 0.2369, 0.9657, 0.2339, 0.9657, 0.2374, 0.9687, 0.2356, 0.9657, 0.2339, 0.9674, 0.2369, 0.9692, 0.2339, 0.9657, 0.2339, 0.9687, 0.2356, 0.9687, 0.2321, 0.9657, 0.2339, 0.9692, 0.2339, 0.9674, 0.2308, 0.9657, 0.2339, 0.9687, 0.2321, 0.9657, 0.2304, 0.9657, 0.2339, 0.9674, 0.2308, 0.9639, 0.2308, 0.9657, 0.2339, 0.9657, 0.2304, 0.9657, 0.2339, 0.9639, 0.2308, 0.9626, 0.2321, 0.9545, 0.234, 0.955, 0.2358, 0.9582, 0.234, 0.9564, 0.2372, 0.9582, 0.234, 0.955, 0.2358, 0.9582, 0.2377, 0.9582, 0.234, 0.9564, 0.2372, 0.96, 0.2372, 0.9582, 0.234, 0.9582, 0.2377, 0.9614, 0.2358, 0.9582, 0.234, 0.96, 0.2372, 0.9619, 0.234, 0.9582, 0.234, 0.9614, 0.2358, 0.9614, 0.2322, 0.9582, 0.234, 0.9619, 0.234, 0.96, 0.2308, 0.9582, 0.234, 0.9614, 0.2322, 0.9582, 0.2303, 0.9582, 0.234, 0.96, 0.2308, 0.9564, 0.2308, 0.9582, 0.234, 0.9582, 0.2303, 0.955, 0.2322, 0.9582, 0.234, 0.9564, 0.2308, 0.9582, 0.234, 0.955, 0.2322, 0.9545, 0.234, 0.955, 0.244, 0.9545, 0.2422, 0.9582, 0.2422, 0.955, 0.2404, 0.9582, 0.2422, 0.9545, 0.2422, 0.9564, 0.239, 0.9582, 0.2422, 0.955, 0.2404, 0.9582, 0.2385, 0.9582, 0.2422, 0.9564, 0.239, 0.96, 0.239, 0.9582, 0.2422, 0.9582, 0.2385, 0.9614, 0.2404, 0.9582, 0.2422, 0.96, 0.239, 0.9619, 0.2422, 0.9582, 0.2422, 0.9614, 0.2404, 0.9614, 0.244, 0.9582, 0.2422, 0.9619, 0.2422, 0.96, 0.2454, 0.9582, 0.2422, 0.9614, 0.244, 0.9582, 0.2459, 0.9582, 0.2422, 0.96, 0.2454, 0.9564, 0.2454, 0.9582, 0.2422, 0.9582, 0.2459, 0.9582, 0.2422, 0.9564, 0.2454, 0.955, 0.244])
me_rdmobj01_model_om_001.materials.append(mat_materiais)
me_rdmobj01_model_om_001.use_remesh_preserve_volume = False
me_rdmobj01_model_om_001.use_remesh_preserve_attributes = False
me_rdmobj01_model_om_001.use_mirror_vertex_groups = False
me_rdmobj01_model_om_001.update()

# ---- objects
ob_rdmobj01_model_om = bpy.data.objects.new('rdmobj01_model\\om', me_rdmobj01_model_om)
ob_rdmobj01_model_om_001 = bpy.data.objects.new('rdmobj01_model\\om.001', me_rdmobj01_model_om_001)

# ---- transforms, parenting, visibility, modifiers, constraints
ob_rdmobj01_model_om.location = (0.0, 0.0, 0.0)
ob_rdmobj01_model_om.lock_rotations_4d = False
ob_rdmobj01_model_om.empty_display_type = 'ARROWS'
ob_rdmobj01_model_om.lineart.crease_threshold = 0.0
ob_rdmobj01_model_om_001.location = (0.0, 0.0, 0.0)
ob_rdmobj01_model_om_001.lock_rotations_4d = False
ob_rdmobj01_model_om_001.empty_display_type = 'ARROWS'
ob_rdmobj01_model_om_001.lineart.crease_threshold = 0.0

# ---- collection membership
col_collection_1.objects.link(ob_rdmobj01_model_om)
col_collection_1.objects.link(ob_rdmobj01_model_om_001)

# ---- scene / render settings (as saved in the file)
scene.frame_start = 1; scene.frame_end = 250; scene.frame_set(1)
scene.render.engine = 'BLENDER_EEVEE_NEXT'
scene.render.image_settings.file_format = 'JPEG'
scene.render.image_settings.color_mode = 'RGB'
scene.render.image_settings.compression = 90
scene.render.resolution_x = 800
scene.render.resolution_y = 600
scene.render.pixel_aspect_x = 100.0
scene.render.pixel_aspect_y = 100.0
scene.render.fps = 25
scene.render.dither_intensity = 0.0
scene.render.use_compositing = False
scene.render.use_sequencer = False
scene.render.bake_type = 'DISPLACEMENT'
scene.render.bake_margin = 2
scene.render.bake_bias = 0.0
scene.render.bake_samples = 0
scene.render.use_stamp_time = False
scene.render.use_stamp_date = False
scene.render.use_stamp_frame = False
scene.render.use_stamp_camera = False
scene.render.use_stamp_scene = False
scene.render.use_stamp_filename = False
scene.render.use_stamp_render_time = False
scene.render.stamp_font_size = 0
scene.cycles.use_denoising = False
scene.cycles.samples = 10
scene.cycles.sampling_pattern = 'TABULATED_SOBOL'
scene.cycles.light_sampling_threshold = 0.0
scene.cycles.use_adaptive_sampling = False
scene.cycles.use_light_tree = False
scene.cycles.blur_glossy = 0.0
scene.cycles.volume_bounces = 1
scene.cycles.pixel_filter_type = 'GAUSSIAN'
scene.cycles.sample_clamp_indirect = 0.0
scene.view_settings.view_transform = 'Raw'
bpy.context.view_layer.update()

# ---- added for rendering (the .blend has no active camera): camera
cam_auto = bpy.data.cameras.new('AutoCamera')
cam_auto.lens = 50.0
cam_auto.sensor_width = 36.0
cam_auto.clip_end = 1000.0
ob_auto_camera = bpy.data.objects.new('AutoCamera', cam_auto)
scene.collection.objects.link(ob_auto_camera)
ob_auto_camera.location = (1.99547, -2.40346, 2.49409)
ob_auto_camera.rotation_euler = (1.09748, -7.21219e-08, 0.694738)
scene.camera = ob_auto_camera
bpy.context.view_layer.update()
